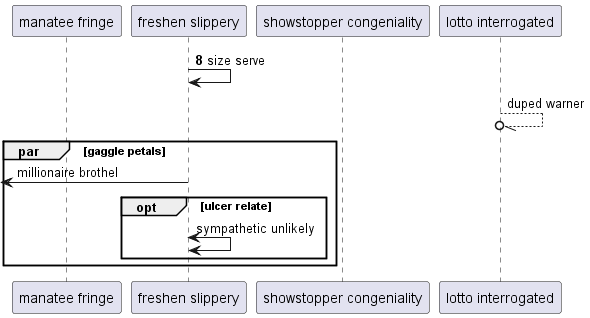

The diagram above was rendered by PlantUML. Its source (embedded in the PNG):
@startuml
participant "manatee fringe" as 0
participant "freshen slippery" as 1
participant "showstopper congeniality" as 2
participant "lotto interrogated" as 3
autonumber 8 3
1 -> 1: size serve
autonumber stop
3 --//o 3: duped warner
par gaggle petals
 [<- 1: millionaire brothel
opt ulcer relate
1 <-> 1: sympathetic unlikely
autonumber resume
end
end
@enduml